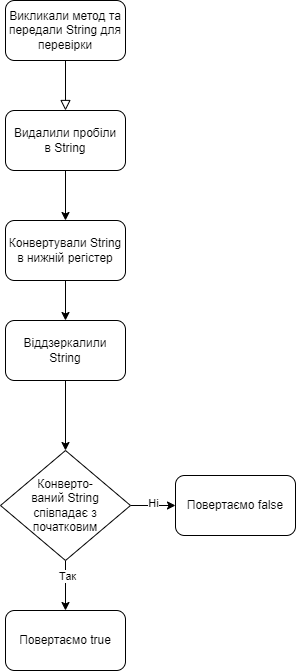

The diagram above was exported from draw.io. Its source (the exported page's mxGraphModel, read from the mxfile embedded in the PNG):
<mxGraphModel dx="1414" dy="761" grid="1" gridSize="10" guides="1" tooltips="1" connect="1" arrows="1" fold="1" page="1" pageScale="1" pageWidth="827" pageHeight="1169" math="0" shadow="0">
  <root>
    <mxCell id="WIyWlLk6GJQsqaUBKTNV-0" />
    <mxCell id="WIyWlLk6GJQsqaUBKTNV-1" parent="WIyWlLk6GJQsqaUBKTNV-0" />
    <mxCell id="WIyWlLk6GJQsqaUBKTNV-2" value="" style="rounded=0;html=1;jettySize=auto;orthogonalLoop=1;fontSize=11;endArrow=block;endFill=0;endSize=8;strokeWidth=1;shadow=0;labelBackgroundColor=none;edgeStyle=orthogonalEdgeStyle;entryX=0.5;entryY=0;entryDx=0;entryDy=0;" parent="WIyWlLk6GJQsqaUBKTNV-1" source="WIyWlLk6GJQsqaUBKTNV-3" target="sLOG4FDH-RVIaXrmdMQj-1" edge="1">
      <mxGeometry relative="1" as="geometry">
        <mxPoint x="220" y="170" as="targetPoint" />
      </mxGeometry>
    </mxCell>
    <mxCell id="WIyWlLk6GJQsqaUBKTNV-3" value="Викликали метод та передали String для перевірки" style="rounded=1;whiteSpace=wrap;html=1;fontSize=12;glass=0;strokeWidth=1;shadow=0;" parent="WIyWlLk6GJQsqaUBKTNV-1" vertex="1">
      <mxGeometry x="160" y="60" width="120" height="60" as="geometry" />
    </mxCell>
    <mxCell id="sLOG4FDH-RVIaXrmdMQj-5" style="edgeStyle=orthogonalEdgeStyle;rounded=0;orthogonalLoop=1;jettySize=auto;html=1;exitX=0.5;exitY=1;exitDx=0;exitDy=0;entryX=0.5;entryY=0;entryDx=0;entryDy=0;" edge="1" parent="WIyWlLk6GJQsqaUBKTNV-1" source="sLOG4FDH-RVIaXrmdMQj-1" target="sLOG4FDH-RVIaXrmdMQj-4">
      <mxGeometry relative="1" as="geometry" />
    </mxCell>
    <mxCell id="sLOG4FDH-RVIaXrmdMQj-1" value="Видалили пробіли&lt;br&gt;в String" style="rounded=1;whiteSpace=wrap;html=1;fontSize=12;glass=0;strokeWidth=1;shadow=0;" vertex="1" parent="WIyWlLk6GJQsqaUBKTNV-1">
      <mxGeometry x="160" y="170" width="120" height="60" as="geometry" />
    </mxCell>
    <mxCell id="sLOG4FDH-RVIaXrmdMQj-8" style="edgeStyle=orthogonalEdgeStyle;rounded=0;orthogonalLoop=1;jettySize=auto;html=1;exitX=0.5;exitY=1;exitDx=0;exitDy=0;entryX=0.5;entryY=0;entryDx=0;entryDy=0;" edge="1" parent="WIyWlLk6GJQsqaUBKTNV-1" source="sLOG4FDH-RVIaXrmdMQj-4" target="sLOG4FDH-RVIaXrmdMQj-7">
      <mxGeometry relative="1" as="geometry" />
    </mxCell>
    <mxCell id="sLOG4FDH-RVIaXrmdMQj-4" value="Конвертували String&lt;br&gt;в нижній регістер" style="rounded=1;whiteSpace=wrap;html=1;" vertex="1" parent="WIyWlLk6GJQsqaUBKTNV-1">
      <mxGeometry x="160" y="280" width="120" height="60" as="geometry" />
    </mxCell>
    <mxCell id="sLOG4FDH-RVIaXrmdMQj-12" style="edgeStyle=orthogonalEdgeStyle;rounded=0;orthogonalLoop=1;jettySize=auto;html=1;exitX=1;exitY=0.5;exitDx=0;exitDy=0;entryX=0;entryY=0.5;entryDx=0;entryDy=0;" edge="1" parent="WIyWlLk6GJQsqaUBKTNV-1" source="sLOG4FDH-RVIaXrmdMQj-6" target="sLOG4FDH-RVIaXrmdMQj-10">
      <mxGeometry relative="1" as="geometry" />
    </mxCell>
    <mxCell id="sLOG4FDH-RVIaXrmdMQj-14" value="Ні" style="edgeLabel;html=1;align=center;verticalAlign=middle;resizable=0;points=[];" vertex="1" connectable="0" parent="sLOG4FDH-RVIaXrmdMQj-12">
      <mxGeometry x="-0.0222" y="3" relative="1" as="geometry">
        <mxPoint as="offset" />
      </mxGeometry>
    </mxCell>
    <mxCell id="sLOG4FDH-RVIaXrmdMQj-13" style="edgeStyle=orthogonalEdgeStyle;rounded=0;orthogonalLoop=1;jettySize=auto;html=1;exitX=0.5;exitY=1;exitDx=0;exitDy=0;entryX=0.5;entryY=0;entryDx=0;entryDy=0;" edge="1" parent="WIyWlLk6GJQsqaUBKTNV-1" source="sLOG4FDH-RVIaXrmdMQj-6" target="sLOG4FDH-RVIaXrmdMQj-11">
      <mxGeometry relative="1" as="geometry" />
    </mxCell>
    <mxCell id="sLOG4FDH-RVIaXrmdMQj-15" value="Так" style="edgeLabel;html=1;align=center;verticalAlign=middle;resizable=0;points=[];" vertex="1" connectable="0" parent="sLOG4FDH-RVIaXrmdMQj-13">
      <mxGeometry x="-0.4" y="1" relative="1" as="geometry">
        <mxPoint as="offset" />
      </mxGeometry>
    </mxCell>
    <mxCell id="sLOG4FDH-RVIaXrmdMQj-6" value="Конверто-&lt;br&gt;ваний String&lt;br&gt;співпадає з&lt;br&gt;початковим" style="rhombus;whiteSpace=wrap;html=1;" vertex="1" parent="WIyWlLk6GJQsqaUBKTNV-1">
      <mxGeometry x="155" y="510" width="130" height="110" as="geometry" />
    </mxCell>
    <mxCell id="sLOG4FDH-RVIaXrmdMQj-9" style="edgeStyle=orthogonalEdgeStyle;rounded=0;orthogonalLoop=1;jettySize=auto;html=1;exitX=0.5;exitY=1;exitDx=0;exitDy=0;" edge="1" parent="WIyWlLk6GJQsqaUBKTNV-1" source="sLOG4FDH-RVIaXrmdMQj-7" target="sLOG4FDH-RVIaXrmdMQj-6">
      <mxGeometry relative="1" as="geometry" />
    </mxCell>
    <mxCell id="sLOG4FDH-RVIaXrmdMQj-7" value="Віддзеркалили&lt;br&gt;String" style="rounded=1;whiteSpace=wrap;html=1;" vertex="1" parent="WIyWlLk6GJQsqaUBKTNV-1">
      <mxGeometry x="160" y="380" width="120" height="60" as="geometry" />
    </mxCell>
    <mxCell id="sLOG4FDH-RVIaXrmdMQj-10" value="Повертаємо false" style="rounded=1;whiteSpace=wrap;html=1;" vertex="1" parent="WIyWlLk6GJQsqaUBKTNV-1">
      <mxGeometry x="330" y="535" width="120" height="60" as="geometry" />
    </mxCell>
    <mxCell id="sLOG4FDH-RVIaXrmdMQj-11" value="Повертаємо true" style="rounded=1;whiteSpace=wrap;html=1;" vertex="1" parent="WIyWlLk6GJQsqaUBKTNV-1">
      <mxGeometry x="160" y="670" width="120" height="60" as="geometry" />
    </mxCell>
  </root>
</mxGraphModel>